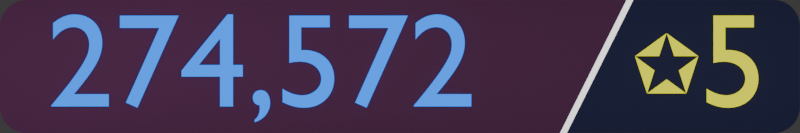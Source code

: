 # Source: scorebox.blend  (saved by Blender 4.0.36; exported with 4.5.12 LTS)
import bpy
from mathutils import Matrix  # noqa: F401  (used for matrix-valued properties, if any)

bpy.ops.wm.read_factory_settings(use_empty=True)
scene = bpy.context.scene
scene.name = 'Scene'

# ---- collections
col_collection = bpy.data.collections.new('Collection'); scene.collection.children.link(col_collection)

# ---- materials (node trees are filled in below, after node groups)
mat_score_background = bpy.data.materials.new('Score Background')
mat_score_background.use_transparent_shadow = False
mat_divider = bpy.data.materials.new('Divider')
mat_divider.use_transparent_shadow = False
mat_star_background = bpy.data.materials.new('Star Background')
mat_star_background.use_transparent_shadow = False
mat_score_color = bpy.data.materials.new('Score Color')
mat_star_gs = bpy.data.materials.new('Star GS')
mat_material_002 = bpy.data.materials.new('Material.002')
mat_material_002.surface_render_method = 'BLENDED'
mat_material_002.blend_method = 'BLEND'

# ---- node groups
ng_geometry_nodes = bpy.data.node_groups.new('Geometry Nodes', 'GeometryNodeTree')
_s = ng_geometry_nodes.interface.new_socket(name='Geometry', in_out='OUTPUT', socket_type='NodeSocketGeometry')
_s = ng_geometry_nodes.interface.new_socket(name='Value', in_out='OUTPUT', socket_type='NodeSocketFloat')
_s.min_value = 0.0
_s.max_value = 1.0
_s.description = 'RNG'
_s = ng_geometry_nodes.interface.new_socket(name='Geometry', in_out='INPUT', socket_type='NodeSocketGeometry')
ng_geometry_nodes.is_modifier = True
_N = ng_geometry_nodes.nodes; _L = ng_geometry_nodes.links
n0 = _N.new('NodeGroupInput'); n0.name = 'Group Input'; n0.location = (-499, 57)
n1 = _N.new('FunctionNodeRandomValue'); n1.name = 'Random Value'; n1.location = (-501, -40)
n2 = _N.new('NodeGroupOutput'); n2.name = 'Group Output'; n2.location = (-273, -19)
_L.new(n0.outputs[0], n2.inputs[0])
_L.new(n1.outputs[1], n2.inputs[1])
n2.is_active_output = True

# ---- material node trees
mat_score_background.use_nodes = True; mat_score_background.node_tree.nodes.clear()
_N = mat_score_background.node_tree.nodes; _L = mat_score_background.node_tree.links
n0 = _N.new('ShaderNodeBsdfPrincipled'); n0.name = 'Principled BSDF'; n0.location = (10, 300)
n0.inputs[0].default_value = (0.08023, 0.02315, 0.06662, 1.0)
n0.inputs[1].default_value = 1.0
n0.inputs[3].default_value = 1.45
n1 = _N.new('ShaderNodeOutputMaterial'); n1.name = 'Material Output'; n1.location = (300, 300)
_L.new(n0.outputs[0], n1.inputs[0])
n1.is_active_output = True
mat_divider.use_nodes = True; mat_divider.node_tree.nodes.clear()
_N = mat_divider.node_tree.nodes; _L = mat_divider.node_tree.links
n0 = _N.new('ShaderNodeBsdfPrincipled'); n0.name = 'Principled BSDF'; n0.location = (10, 300)
n0.inputs[2].default_value = 1.0
n0.inputs[3].default_value = 1.45
n0.inputs[28].default_value = 1.0
n1 = _N.new('ShaderNodeOutputMaterial'); n1.name = 'Material Output'; n1.location = (300, 300)
_L.new(n0.outputs[0], n1.inputs[0])
n1.is_active_output = True
mat_star_background.use_nodes = True; mat_star_background.node_tree.nodes.clear()
_N = mat_star_background.node_tree.nodes; _L = mat_star_background.node_tree.links
n0 = _N.new('ShaderNodeOutputMaterial'); n0.name = 'Material Output'; n0.location = (300, 300)
n1 = _N.new('ShaderNodeTexCoord'); n1.name = 'Texture Coordinate'; n1.location = (-642, 259)
n2 = _N.new('ShaderNodeBsdfPrincipled'); n2.name = 'Principled BSDF'; n2.location = (10, 300)
n2.inputs[1].default_value = 1.0
n2.inputs[3].default_value = 1.45
n3 = _N.new('ShaderNodeValToRGB'); n3.name = 'Color Ramp'; n3.location = (-309, 374)
n3.color_ramp.interpolation = 'CONSTANT'
while len(n3.color_ramp.elements) > 1: n3.color_ramp.elements.remove(n3.color_ramp.elements[-1])
n3.color_ramp.elements[0].position = 0.0; n3.color_ramp.elements[0].color = (0.0, 0.2747, 0.9999, 1.0)
_e = n3.color_ramp.elements.new(0.0); _e.color = (0.016, 0.01764, 0.04666, 1.0)
n4 = _N.new('ShaderNodeTexGradient'); n4.name = 'Gradient Texture'; n4.location = (-482, 219)
_L.new(n2.outputs[0], n0.inputs[0])
_L.new(n1.outputs[2], n4.inputs[0])
_L.new(n4.outputs[0], n3.inputs[0])
_L.new(n3.outputs[0], n2.inputs[0])
n0.is_active_output = True
mat_score_color.use_nodes = True; mat_score_color.node_tree.nodes.clear()
_N = mat_score_color.node_tree.nodes; _L = mat_score_color.node_tree.links
n0 = _N.new('ShaderNodeBsdfPrincipled'); n0.name = 'Principled BSDF'; n0.location = (10, 300)
n0.inputs[0].default_value = (0.0, 0.2747, 0.9999, 1.0)
n0.inputs[1].default_value = 1.0
n0.inputs[2].default_value = 1.0
n0.inputs[3].default_value = 1.0
n0.inputs[27].default_value = (0.0, 0.2747, 0.9999, 1.0)
n1 = _N.new('ShaderNodeOutputMaterial'); n1.name = 'Material Output'; n1.location = (300, 300)
n1.target = 'CYCLES'
n2 = _N.new('ShaderNodeTexGradient'); n2.name = 'Gradient Texture'; n2.location = (-440, 191)
n3 = _N.new('ShaderNodeTexCoord'); n3.name = 'Texture Coordinate'; n3.location = (-631, 262)
n4 = _N.new('ShaderNodeValToRGB'); n4.name = 'Color Ramp'; n4.location = (-319, 260)
n4.color_ramp.interpolation = 'CONSTANT'
while len(n4.color_ramp.elements) > 1: n4.color_ramp.elements.remove(n4.color_ramp.elements[-1])
n4.color_ramp.elements[0].position = 0.0; n4.color_ramp.elements[0].color = (0.0, 0.2747, 0.9999, 1.0)
_e = n4.color_ramp.elements.new(1.0); _e.color = (1.0, 1.0, 0.9999, 1.0)
n5 = _N.new('ShaderNodeValToRGB'); n5.name = 'Color Ramp.001'; n5.location = (-280, -240)
while len(n5.color_ramp.elements) > 1: n5.color_ramp.elements.remove(n5.color_ramp.elements[-1])
n5.color_ramp.elements[0].position = 0.0; n5.color_ramp.elements[0].color = (0.0, 0.2747, 0.9999, 1.0)
_e = n5.color_ramp.elements.new(1.0); _e.color = (0.0, 0.2747, 0.9999, 1.0)
n6 = _N.new('ShaderNodeOutputMaterial'); n6.name = 'Material Output.001'; n6.location = (0, 0)
n6.target = 'EEVEE'
n7 = _N.new('ShaderNodeMixShader'); n7.name = 'Mix Shader'; n7.location = (0, 0)
n7.label = 'Disable Shadow'
n7.hide = True
n8 = _N.new('ShaderNodeLightPath'); n8.name = 'Light Path'; n8.location = (0, 0)
n8.hide = True
n9 = _N.new('ShaderNodeBsdfTransparent'); n9.name = 'Transparent BSDF'; n9.location = (0, 0)
n9.hide = True
_L.new(n0.outputs[0], n1.inputs[0])
_L.new(n2.outputs[0], n4.inputs[0])
_L.new(n3.outputs[2], n2.inputs[0])
_L.new(n5.outputs[1], n0.inputs[28])
_L.new(n0.outputs[0], n7.inputs[1])
_L.new(n7.outputs[0], n6.inputs[0])
_L.new(n8.outputs[1], n7.inputs[0])
_L.new(n9.outputs[0], n7.inputs[2])
n1.is_active_output = True
mat_star_gs.use_nodes = True; mat_star_gs.node_tree.nodes.clear()
_N = mat_star_gs.node_tree.nodes; _L = mat_star_gs.node_tree.links
n0 = _N.new('ShaderNodeOutputMaterial'); n0.name = 'Material Output'; n0.location = (300, 300)
n0.target = 'CYCLES'
n1 = _N.new('ShaderNodeTexGradient'); n1.name = 'Gradient Texture'; n1.location = (-440, 191)
n2 = _N.new('ShaderNodeTexCoord'); n2.name = 'Texture Coordinate'; n2.location = (-631, 262)
n3 = _N.new('ShaderNodeValToRGB'); n3.name = 'Color Ramp.001'; n3.location = (-388, 7)
while len(n3.color_ramp.elements) > 1: n3.color_ramp.elements.remove(n3.color_ramp.elements[-1])
n3.color_ramp.elements[0].position = 0.0; n3.color_ramp.elements[0].color = (1.0, 1.0, 0.0, 1.0)
_e = n3.color_ramp.elements.new(0.2206); _e.color = (0.0, 0.0, 0.0, 1.0)
n3.inputs[0].default_value = 1.0
n4 = _N.new('ShaderNodeValToRGB'); n4.name = 'Color Ramp'; n4.location = (-464, 469)
n4.color_ramp.interpolation = 'CONSTANT'
while len(n4.color_ramp.elements) > 1: n4.color_ramp.elements.remove(n4.color_ramp.elements[-1])
n4.color_ramp.elements[0].position = 0.0; n4.color_ramp.elements[0].color = (0.0, 0.2747, 0.9999, 1.0)
_e = n4.color_ramp.elements.new(1.0); _e.color = (1.0, 1.0, 0.9999, 1.0)
n5 = _N.new('ShaderNodeEmission'); n5.name = 'Emission'; n5.location = (10, 300)
n5.inputs[0].default_value = (1.0, 1.0, 0.0, 1.0)
n6 = _N.new('ShaderNodeOutputMaterial'); n6.name = 'Material Output.001'; n6.location = (0, 0)
n6.target = 'EEVEE'
n7 = _N.new('ShaderNodeMixShader'); n7.name = 'Mix Shader'; n7.location = (0, 0)
n7.label = 'Disable Shadow'
n7.hide = True
n8 = _N.new('ShaderNodeLightPath'); n8.name = 'Light Path'; n8.location = (0, 0)
n8.hide = True
n9 = _N.new('ShaderNodeBsdfTransparent'); n9.name = 'Transparent BSDF'; n9.location = (0, 0)
n9.hide = True
_L.new(n1.outputs[0], n4.inputs[0])
_L.new(n2.outputs[2], n1.inputs[0])
_L.new(n5.outputs[0], n0.inputs[0])
_L.new(n5.outputs[0], n7.inputs[1])
_L.new(n7.outputs[0], n6.inputs[0])
_L.new(n8.outputs[1], n7.inputs[0])
_L.new(n9.outputs[0], n7.inputs[2])
n0.is_active_output = True
mat_material_002.use_nodes = True; mat_material_002.node_tree.nodes.clear()
_N = mat_material_002.node_tree.nodes; _L = mat_material_002.node_tree.links
n0 = _N.new('ShaderNodeAttribute'); n0.name = 'Attribute'; n0.location = (-388, 350)
n0.attribute_name = 'face_random'
n1 = _N.new('ShaderNodeBsdfPrincipled'); n1.name = 'Principled BSDF'; n1.location = (329, 273)
n1.inputs[2].default_value = 1.0
n1.inputs[3].default_value = 1.45
n2 = _N.new('ShaderNodeTexGradient'); n2.name = 'Gradient Texture'; n2.location = (-380, 134)
n3 = _N.new('ShaderNodeTexCoord'); n3.name = 'Texture Coordinate'; n3.location = (-552, 137)
n4 = _N.new('ShaderNodeOutputMaterial'); n4.name = 'Material Output'; n4.location = (710, 322)
n4.target = 'CYCLES'
n5 = _N.new('ShaderNodeValToRGB'); n5.name = 'Color Ramp.001'; n5.location = (-211, 129)
while len(n5.color_ramp.elements) > 1: n5.color_ramp.elements.remove(n5.color_ramp.elements[-1])
n5.color_ramp.elements[0].position = 0.3545; n5.color_ramp.elements[0].color = (0.0, 0.0, 0.0, 1.0)
_e = n5.color_ramp.elements.new(0.7955); _e.color = (1.0, 1.0, 1.0, 1.0)
n6 = _N.new('ShaderNodeMath'); n6.name = 'Math'; n6.location = (109, 156)
n6.operation = 'DIVIDE'
n6.inputs[1].default_value = 2.0
n7 = _N.new('ShaderNodeValToRGB'); n7.name = 'Color Ramp'; n7.location = (-204, 387)
n7.color_ramp.color_mode = 'HSV'
while len(n7.color_ramp.elements) > 1: n7.color_ramp.elements.remove(n7.color_ramp.elements[-1])
n7.color_ramp.elements[0].position = 0.0; n7.color_ramp.elements[0].color = (0.08023, 0.02315, 0.06662, 1.0)
_e = n7.color_ramp.elements.new(1.0); _e.color = (1.0, 0.0, 0.8549, 1.0)
n8 = _N.new('ShaderNodeOutputMaterial'); n8.name = 'Material Output.001'; n8.location = (0, 0)
n8.target = 'EEVEE'
n9 = _N.new('ShaderNodeMixShader'); n9.name = 'Mix Shader'; n9.location = (0, 0)
n9.label = 'Disable Shadow'
n9.hide = True
n10 = _N.new('ShaderNodeLightPath'); n10.name = 'Light Path'; n10.location = (0, 0)
n10.hide = True
n11 = _N.new('ShaderNodeBsdfTransparent'); n11.name = 'Transparent BSDF'; n11.location = (0, 0)
n11.hide = True
_L.new(n1.outputs[0], n4.inputs[0])
_L.new(n0.outputs[2], n7.inputs[0])
_L.new(n7.outputs[0], n1.inputs[0])
_L.new(n2.outputs[0], n5.inputs[0])
_L.new(n6.outputs[0], n1.inputs[4])
_L.new(n3.outputs[2], n2.inputs[0])
_L.new(n5.outputs[0], n6.inputs[0])
_L.new(n1.outputs[0], n9.inputs[1])
_L.new(n9.outputs[0], n8.inputs[0])
_L.new(n10.outputs[1], n9.inputs[0])
_L.new(n11.outputs[0], n9.inputs[2])
n4.is_active_output = True

# ---- world
world_world = bpy.data.worlds.new('World'); scene.world = world_world
world_world.use_nodes = True; world_world.node_tree.nodes.clear()
_N = world_world.node_tree.nodes; _L = world_world.node_tree.links
n0 = _N.new('ShaderNodeOutputWorld'); n0.name = 'World Output'; n0.location = (300, 300)
n1 = _N.new('ShaderNodeBackground'); n1.name = 'Background'; n1.location = (10, 300)
n1.inputs[0].default_value = (0.05088, 0.05088, 0.05088, 1.0)
_L.new(n1.outputs[0], n0.inputs[0])
n0.is_active_output = True
world_world.color = (0.05088, 0.05088, 0.05088)
world_world.use_sun_shadow = False
world_world.sun_shadow_jitter_overblur = 0.0

# ---- cameras
cam_camera = bpy.data.cameras.new('Camera')
cam_camera.type = 'ORTHO'
cam_camera.clip_end = 100.0
cam_camera.ortho_scale = 12.0

# ---- lights
light_light = bpy.data.lights.new('Light', 'AREA')
light_light.transmission_factor = 0.0
light_light.use_custom_distance = True
light_light.cutoff_distance = 1000.0
light_light.energy = 250.0
light_light.shadow_soft_size = 0.1
light_light.shadow_maximum_resolution = 0.006
light_light.use_absolute_resolution = True
light_light.shape = 'RECTANGLE'
light_light.size = 16.0
light_light.size_y = 4.0

# ---- meshes
me_plane = bpy.data.meshes.new('Plane')
me_plane.from_pydata([(6.0, -0.6, 0.0), (5.6, -1.0, 0.0), (5.995, -0.6626, 0.0), (5.98, -0.7236, 0.0), (5.956, -0.7816, 0.0), (5.924, -0.8351, 0.0), (5.883, -0.8828, 0.0), (5.835, -0.9236, 0.0), (5.782, -0.9564, 0.0), (5.724, -0.9804, 0.0), (5.663, -0.9951, 0.0), (5.6, 1.0, 0.0), (6.0, 0.6, 0.0), (5.663, 0.9951, 0.0), (5.724, 0.9804, 0.0), (5.782, 0.9564, 0.0), (5.835, 0.9236, 0.0), (5.883, 0.8828, 0.0), (5.924, 0.8351, 0.0), (5.956, 0.7816, 0.0), (5.98, 0.7236, 0.0), (5.995, 0.6626, 0.0), (2.5, -1.0, 0.0), (3.5, 1.0, 0.0), (2.4, -1.0, 0.0), (3.4, 1.0, 0.0)], [], [(23, 22, 1, 10, 9, 8, 7, 6, 5, 4, 3, 2, 0, 12, 21, 20, 19, 18, 17, 16, 15, 14, 13, 11), (25, 24, 22, 23)])
me_plane.polygons.foreach_set('material_index', [2, 1])
_uv = me_plane.uv_layers.new(name='UVMap')
_uv.uv.foreach_set('vector', [0.3062, 1.0, 0.004559, 1.192e-07, 0.8793, 5.96e-08, 0.8982, 0.002462, 0.9166, 0.009789, 0.9341, 0.0218, 0.9503, 0.0382, 0.9647, 0.05858, 0.977, 0.08244, 0.9868, 0.1092, 0.9941, 0.1382, 0.9985, 0.1687, 1.0, 0.2, 1.0, 0.8, 0.9985, 0.8313, 0.9941, 0.8618, 0.9868, 0.8908, 0.977, 0.9176, 0.9647, 0.9414, 0.9503, 0.9618, 0.9341, 0.9782, 0.9166, 0.9902, 0.8982, 0.9975, 0.8793, 1.0, 0.8113, 1.0, 0.7021, 0.0, 0.7302, 0.0, 0.832, 1.0])
me_plane.materials.append(mat_score_background)
me_plane.materials.append(mat_divider)
me_plane.materials.append(mat_star_background)
me_plane.use_mirror_x = True
me_plane.use_mirror_y = True
me_plane.use_mirror_z = True
me_plane.update()
me_cylinder = bpy.data.meshes.new('Cylinder')
me_cylinder.from_pydata([(0.0, 0.5, 0.0), (0.4755, 0.1545, 0.0), (0.2939, -0.4045, 0.0), (-0.2939, -0.4045, 0.0), (-0.4755, 0.1545, 0.0), (0.0, 0.5, 0.0), (0.4755, 0.1545, 0.0), (0.2939, -0.4045, 0.0), (-0.2939, -0.4045, 0.0), (-0.4755, 0.1545, 0.0), (-0.1127, 0.1551, 0.0), (-0.1823, -0.05924, 0.0), (0.0, -0.1917, 0.0), (0.1823, -0.05924, 0.0), (0.1127, 0.1551, 0.0)], [], [(0, 5, 14, 6, 1), (4, 9, 10, 5, 0), (3, 8, 11, 9, 4), (2, 7, 12, 8, 3), (1, 6, 13, 7, 2)])
_uv = me_cylinder.uv_layers.new(name='UVMap')
_uv.uv.foreach_set('vector', [1.0, 0.5, 1.0, 0.75, 0.9, 0.75, 0.8, 0.75, 0.8, 0.5, 0.2, 0.5, 0.2, 0.75, 0.1, 0.75, 2.98e-08, 0.75, 2.98e-08, 0.5, 0.4, 0.5, 0.4, 0.75, 0.3, 0.75, 0.2, 0.75, 0.2, 0.5, 0.6, 0.5, 0.6, 0.75, 0.5, 0.75, 0.4, 0.75, 0.4, 0.5, 0.8, 0.5, 0.8, 0.75, 0.7, 0.75, 0.6, 0.75, 0.6, 0.5])
me_cylinder.materials.append(mat_star_gs)
me_cylinder.update()
me_circle = bpy.data.meshes.new('Circle')
me_circle.from_pydata([(2.66, 7.408, 0.0), (-0.8037, 2.908, 0.0), (0.9283, 5.908, 0.0), (1.794, 5.908, 0.0), (2.227, 6.658, 0.0), (2.214, 8.143, 0.0), (-0.3707, 3.658, 0.0), (0.0623, 4.408, 0.0), (0.0623, 5.908, 0.0), (0.4953, 5.158, 0.0), (1.361, 6.658, 0.0), (0.9283, 7.408, 0.0), (1.794, 7.408, 0.0), (-2.969, 0.6576, 0.0), (-2.969, 2.158, 0.0), (-2.536, 1.408, 0.0), (-2.103, 2.158, 0.0), (-2.103, 3.658, 0.0), (-1.67, 2.908, 0.0), (-1.237, 3.658, 0.0), (-1.67, 4.408, 0.0), (-0.8037, 4.408, 0.0), (-0.3707, 5.158, 0.0), (0.4953, 6.658, 0.0), (1.371, 8.148, 0.0), (-3.402, 1.408, 0.0), (-3.835, 2.158, 0.0), (-2.536, 2.908, 0.0), (-1.237, 5.158, 0.0), (-3.402, 2.908, 0.0), (-3.956, 1.948, 0.0), (1.38, 8.158, 0.0), (2.197, 8.158, 0.0), (-0.9346, 2.681, 0.0), (2.718, 6.658, 0.0), (-1.29, 5.25, 0.0), (-0.03752, 3.658, 0.0), (-2.886, 3.513, 0.0), (0.6911, 7.408, 0.0), (-2.793, 0.6576, 0.0), (1.34, 5.158, 0.0), (-1.415, 2.158, 0.0), (-3.949, 2.355, 0.0), (2.029, 5.908, 0.0), (-1.002, 5.564, 0.0), (2.217, 8.14, 0.0), (-0.7264, 2.908, 0.0), (2.948, 6.909, 0.0), (0.002285, 6.658, 0.0), (0.6513, 4.408, 0.0), (0.8368, 7.566, 0.0), (-2.369, 1.119, 0.0), (1.353, 5.172, 0.0), (-3.611, 1.045, 0.0), (-1.375, 5.158, 0.0), (1.369, 8.145, 0.0), (-1.306, 2.277, 0.0), (2.417, 6.33, 0.0), (-0.6866, 5.908, 0.0), (-0.2421, 3.435, 0.0), (2.783, 7.62, 0.0), (-3.334, 3.025, 0.0), (0.305, 6.987, 0.0), (-2.901, 0.54, 0.0), (0.8214, 4.593, 0.0), (-2.064, 4.408, 0.0), (-1.837, 1.698, 0.0), (1.885, 5.751, 0.0), (-0.7739, 2.856, 0.0), (-0.2267, 6.408, 0.0), (-3.464, 0.6576, 0.0), (0.2897, 4.014, 0.0), (-2.753, 3.658, 0.0), (-3.417, 2.934, 0.0), (-1.822, 4.671, 0.0), (1.33, 8.103, 0.0), (-3.442, 2.908, 0.0), (-3.75, 1.408, 0.0), (-0.7585, 5.829, 0.0), (2.261, 8.099, 0.0), (2.995, 7.408, 0.0), (-3.267, 0.1415, 0.0), (-2.354, 4.092, 0.0), (-2.104, 1.408, 0.0), (-4.036, 2.158, 0.0), (1.397, 5.22, 0.0), (2.975, 7.437, 0.0), (2.932, 7.482, 0.0), (-4.063, 2.231, 0.0), (2.049, 8.294, 0.0), (1.999, 8.333, 0.0), (1.944, 8.363, 0.0), (1.885, 8.385, 0.0), (1.824, 8.397, 0.0), (1.761, 8.399, 0.0), (1.699, 8.392, 0.0), (1.638, 8.374, 0.0), (1.581, 8.348, 0.0), (1.529, 8.313, 0.0), (1.483, 8.27, 0.0), (2.995, 6.967, 0.0), (3.026, 7.022, 0.0), (3.047, 7.081, 0.0), (3.059, 7.142, 0.0), (3.061, 7.205, 0.0), (3.054, 7.267, 0.0), (3.037, 7.328, 0.0), (3.01, 7.384, 0.0), (2.956, 6.917, 0.0)], [], [(3, 85, 67), (4, 3, 43, 57), (0, 4, 34, 47), (1, 33, 68), (6, 1, 46, 59), (7, 6, 36, 71), (9, 7, 49, 64), (2, 9, 40, 52), (10, 2, 3), (3, 4, 10), (12, 10, 4), (4, 0, 12), (5, 45, 79), (0, 60, 79), (13, 81, 63), (15, 13, 39, 51), (16, 15, 83, 66), (18, 16, 41, 56), (19, 18, 1), (1, 6, 19), (21, 19, 6), (6, 7, 21), (22, 21, 7), (7, 9, 22), (8, 22, 9), (9, 2, 8), (23, 8, 2), (2, 10, 23), (11, 23, 10), (10, 12, 11), (24, 75, 55), (12, 45, 32, 31, 55), (25, 53, 70, 13), (13, 15, 25), (14, 25, 15), (15, 16, 14), (27, 14, 16), (16, 18, 27), (17, 27, 18), (18, 19, 17), (20, 17, 19), (19, 21, 20), (28, 20, 21), (21, 22, 28), (22, 8, 58, 78), (8, 23, 48, 69), (23, 11, 38, 62), (11, 75, 50), (26, 30, 77, 25), (25, 14, 26), (29, 26, 14), (14, 27, 29), (27, 17, 72, 37), (17, 20, 65, 82), (20, 28, 54, 74), (28, 44, 35), (26, 29, 76, 42), (29, 61, 73), (74, 65, 20), (70, 81, 13), (68, 46, 1), (57, 34, 4), (82, 72, 17), (77, 53, 25), (50, 38, 11), (67, 43, 3), (84, 30, 26), (37, 61, 29, 27), (62, 48, 23), (55, 31, 24), (32, 45, 5), (56, 33, 1, 18), (80, 86, 87, 60, 0), (69, 58, 8), (66, 41, 16), (52, 85, 3, 2), (73, 76, 29), (78, 44, 28, 22), (51, 83, 15), (79, 45, 12, 0), (64, 40, 9), (42, 88, 84, 26), (32, 89, 90, 91, 92, 93, 94, 95, 96, 97, 98, 99, 31), (63, 39, 13), (71, 49, 7), (35, 54, 28), (55, 75, 11, 12), (59, 36, 6), (47, 108, 100, 101, 102, 103, 104, 105, 106, 107, 80, 0)])
_uv = me_circle.uv_layers.new(name='UVMap')
_uv.uv.foreach_set('vector', [0.3159, 0.4214, 0.3416, 0.4607, 0.311, 0.431, 0.2878, 0.3785, 0.3159, 0.4214, 0.302, 0.4222, 0.2777, 0.3985, 0.2597, 0.3356, 0.2878, 0.3785, 0.2588, 0.3801, 0.2443, 0.3661, 0.4794, 0.5901, 0.4879, 0.6031, 0.4778, 0.5933, 0.4513, 0.5472, 0.4794, 0.5901, 0.4748, 0.5904, 0.4444, 0.5608, 0.4232, 0.5043, 0.4513, 0.5472, 0.4316, 0.5483, 0.4111, 0.5283, 0.3951, 0.4614, 0.4232, 0.5043, 0.3884, 0.5063, 0.3777, 0.4959, 0.3671, 0.4185, 0.3951, 0.4614, 0.3452, 0.4642, 0.3444, 0.4634, 0.339, 0.3756, 0.3671, 0.4185, 0.3159, 0.4214, 0.3159, 0.4214, 0.2878, 0.3785, 0.339, 0.3756, 0.3109, 0.3327, 0.339, 0.3756, 0.2878, 0.3785, 0.2878, 0.3785, 0.2597, 0.3356, 0.3109, 0.3327, 0.2828, 0.2899, 0.2835, 0.2909, 0.281, 0.2935, 0.2597, 0.3356, 0.2518, 0.3235, 0.281, 0.2935, 0.6148, 0.7159, 0.6341, 0.7454, 0.6112, 0.7231, 0.5867, 0.673, 0.6148, 0.7159, 0.6044, 0.7165, 0.5778, 0.6906, 0.5587, 0.6301, 0.5867, 0.673, 0.5612, 0.6744, 0.5445, 0.6582, 0.5306, 0.5872, 0.5587, 0.6301, 0.518, 0.6324, 0.5111, 0.6257, 0.5025, 0.5443, 0.5306, 0.5872, 0.4794, 0.5901, 0.4794, 0.5901, 0.4513, 0.5472, 0.5025, 0.5443, 0.4744, 0.5014, 0.5025, 0.5443, 0.4513, 0.5472, 0.4513, 0.5472, 0.4232, 0.5043, 0.4744, 0.5014, 0.4463, 0.4585, 0.4744, 0.5014, 0.4232, 0.5043, 0.4232, 0.5043, 0.3951, 0.4614, 0.4463, 0.4585, 0.4182, 0.4157, 0.4463, 0.4585, 0.3951, 0.4614, 0.3951, 0.4614, 0.3671, 0.4185, 0.4182, 0.4157, 0.3902, 0.3728, 0.4182, 0.4157, 0.3671, 0.4185, 0.3671, 0.4185, 0.339, 0.3756, 0.3902, 0.3728, 0.3621, 0.3299, 0.3902, 0.3728, 0.339, 0.3756, 0.339, 0.3756, 0.3109, 0.3327, 0.3621, 0.3299, 0.334, 0.287, 0.336, 0.2901, 0.3336, 0.2877, 0.3109, 0.3327, 0.2835, 0.2909, 0.2846, 0.2898, 0.3329, 0.287, 0.3336, 0.2877, 0.6379, 0.6701, 0.6515, 0.6909, 0.6441, 0.7143, 0.6148, 0.7159, 0.6148, 0.7159, 0.5867, 0.673, 0.6379, 0.6701, 0.6098, 0.6272, 0.6379, 0.6701, 0.5867, 0.673, 0.5867, 0.673, 0.5587, 0.6301, 0.6098, 0.6272, 0.5818, 0.5843, 0.6098, 0.6272, 0.5587, 0.6301, 0.5587, 0.6301, 0.5306, 0.5872, 0.5818, 0.5843, 0.5537, 0.5415, 0.5818, 0.5843, 0.5306, 0.5872, 0.5306, 0.5872, 0.5025, 0.5443, 0.5537, 0.5415, 0.5256, 0.4986, 0.5537, 0.5415, 0.5025, 0.5443, 0.5025, 0.5443, 0.4744, 0.5014, 0.5256, 0.4986, 0.4975, 0.4557, 0.5256, 0.4986, 0.4744, 0.5014, 0.4744, 0.5014, 0.4463, 0.4585, 0.4975, 0.4557, 0.4463, 0.4585, 0.4182, 0.4157, 0.4625, 0.4132, 0.467, 0.4176, 0.4182, 0.4157, 0.3902, 0.3728, 0.4193, 0.3711, 0.4337, 0.3851, 0.3902, 0.3728, 0.3621, 0.3299, 0.3761, 0.3291, 0.4003, 0.3527, 0.3621, 0.3299, 0.336, 0.2901, 0.367, 0.3202, 0.661, 0.6244, 0.6689, 0.6363, 0.6585, 0.669, 0.6379, 0.6701, 0.6379, 0.6701, 0.6098, 0.6272, 0.661, 0.6244, 0.6329, 0.5815, 0.661, 0.6244, 0.6098, 0.6272, 0.6098, 0.6272, 0.5818, 0.5843, 0.6329, 0.5815, 0.5818, 0.5843, 0.5537, 0.5415, 0.5921, 0.5393, 0.6004, 0.5474, 0.5537, 0.5415, 0.5256, 0.4986, 0.5489, 0.4973, 0.5671, 0.5149, 0.5256, 0.4986, 0.4975, 0.4557, 0.5057, 0.4552, 0.5337, 0.4825, 0.4975, 0.4557, 0.4823, 0.4324, 0.5004, 0.45, 0.661, 0.6244, 0.6329, 0.5815, 0.6353, 0.5813, 0.6671, 0.6123, 0.6329, 0.5815, 0.6285, 0.5748, 0.6338, 0.5798, 0.5337, 0.4825, 0.5489, 0.4973, 0.5256, 0.4986, 0.6441, 0.7143, 0.6341, 0.7454, 0.6148, 0.7159, 0.4778, 0.5933, 0.4748, 0.5904, 0.4794, 0.5901, 0.2777, 0.3985, 0.2588, 0.3801, 0.2878, 0.3785, 0.5671, 0.5149, 0.5921, 0.5393, 0.5537, 0.5415, 0.6585, 0.669, 0.6515, 0.6909, 0.6379, 0.6701, 0.367, 0.3202, 0.3761, 0.3291, 0.3621, 0.3299, 0.311, 0.431, 0.302, 0.4222, 0.3159, 0.4214, 0.6729, 0.6237, 0.6689, 0.6363, 0.661, 0.6244, 0.6004, 0.5474, 0.6285, 0.5748, 0.6329, 0.5815, 0.5818, 0.5843, 0.4003, 0.3527, 0.4193, 0.3711, 0.3902, 0.3728, 0.3336, 0.2877, 0.3329, 0.287, 0.334, 0.287, 0.2846, 0.2898, 0.2835, 0.2909, 0.2828, 0.2899, 0.5111, 0.6257, 0.4879, 0.6031, 0.4794, 0.5901, 0.5306, 0.5872, 0.2399, 0.3367, 0.241, 0.335, 0.2434, 0.3321, 0.2518, 0.3235, 0.2597, 0.3356, 0.4337, 0.3851, 0.4625, 0.4132, 0.4182, 0.4157, 0.5445, 0.6582, 0.518, 0.6324, 0.5587, 0.6301, 0.3444, 0.4634, 0.3416, 0.4607, 0.3159, 0.4214, 0.3671, 0.4185, 0.6338, 0.5798, 0.6353, 0.5813, 0.6329, 0.5815, 0.467, 0.4176, 0.4823, 0.4324, 0.4975, 0.4557, 0.4463, 0.4585, 0.5778, 0.6906, 0.5612, 0.6744, 0.5867, 0.673, 0.281, 0.2935, 0.2835, 0.2909, 0.3109, 0.3327, 0.2597, 0.3356, 0.3777, 0.4959, 0.3452, 0.4642, 0.3951, 0.4614, 0.6671, 0.6123, 0.6743, 0.6193, 0.6729, 0.6237, 0.661, 0.6244, 0.2846, 0.2898, 0.2929, 0.2812, 0.2957, 0.2787, 0.2989, 0.2768, 0.3023, 0.2753, 0.3059, 0.2744, 0.3096, 0.274, 0.3133, 0.2743, 0.3169, 0.2751, 0.3204, 0.2765, 0.3235, 0.2784, 0.3264, 0.2807, 0.3329, 0.287, 0.6112, 0.7231, 0.6044, 0.7165, 0.6148, 0.7159, 0.4111, 0.5283, 0.3884, 0.5063, 0.4232, 0.5043, 0.5004, 0.45, 0.5057, 0.4552, 0.4975, 0.4557, 0.3336, 0.2877, 0.336, 0.2901, 0.3621, 0.3299, 0.3109, 0.3327, 0.4444, 0.5608, 0.4316, 0.5483, 0.4513, 0.5472, 0.2443, 0.3661, 0.2438, 0.3656, 0.2414, 0.3628, 0.2394, 0.3597, 0.2379, 0.3562, 0.237, 0.3526, 0.2367, 0.3489, 0.2369, 0.3452, 0.2377, 0.3416, 0.2391, 0.3382, 0.2399, 0.3367, 0.2597, 0.3356])
me_circle.materials.append(mat_material_002)
me_circle.update()
me_plane_001 = bpy.data.meshes.new('Plane.001')
me_plane_001.from_pydata([(-5.6, -1.0, 0.0), (-6.0, -0.6, 0.0), (-5.663, -0.9951, 0.0), (-5.724, -0.9804, 0.0), (-5.782, -0.9564, 0.0), (-5.835, -0.9236, 0.0), (-5.883, -0.8828, 0.0), (-5.924, -0.8351, 0.0), (-5.956, -0.7816, 0.0), (-5.98, -0.7236, 0.0), (-5.995, -0.6626, 0.0), (-5.6, 1.0, 0.0), (-6.0, 0.6, 0.0), (-5.663, 0.9951, 0.0), (-5.724, 0.9804, 0.0), (-5.782, 0.9564, 0.0), (-5.835, 0.9236, 0.0), (-5.883, 0.8828, 0.0), (-5.924, 0.8351, 0.0), (-5.956, 0.7816, 0.0), (-5.98, 0.7236, 0.0), (-5.995, 0.6626, 0.0), (2.4, -1.0, 0.0), (3.4, 1.0, 0.0)], [], [(1, 10, 9, 8, 7, 6, 5, 4, 3, 2, 0, 22, 23, 11, 13, 14, 15, 16, 17, 18, 19, 20, 21, 12)])
_uv = me_plane_001.uv_layers.new(name='UVMap')
_uv.uv.foreach_set('vector', [0.0, 0.2, 0.0004924, 0.1687, 0.001958, 0.1382, 0.00436, 0.1092, 0.007639, 0.08244, 0.01172, 0.05858, 0.01649, 0.0382, 0.02184, 0.0218, 0.02764, 0.009789, 0.03374, 0.002462, 0.04, 0.0, 0.7021, 0.0, 0.8113, 1.0, 0.04, 1.0, 0.03374, 0.9975, 0.02764, 0.9902, 0.02184, 0.9782, 0.01649, 0.9618, 0.01172, 0.9414, 0.007639, 0.9176, 0.00436, 0.8908, 0.001958, 0.8618, 0.0004924, 0.8313, 0.0, 0.8])
me_plane_001.materials.append(mat_score_background)
me_plane_001.materials.append(mat_divider)
me_plane_001.materials.append(mat_star_background)
me_plane_001.use_mirror_x = True
me_plane_001.use_mirror_y = True
me_plane_001.use_mirror_z = True
me_plane_001.update()

# ---- curves / text
txt_text = bpy.data.curves.new('Text', 'FONT')
txt_text.dimensions = '2D'
txt_text.body = '274,572'
txt_text.materials.append(mat_score_color)
txt_text.align_y = 'CENTER'
txt_text.size = 2.0
txt_text_001 = bpy.data.curves.new('Text.001', 'FONT')
txt_text_001.dimensions = '2D'
txt_text_001.body = '5'
txt_text_001.materials.append(mat_star_gs)
txt_text_001.align_x = 'RIGHT'
txt_text_001.align_y = 'CENTER'
txt_text_001.size = 2.0

# ---- objects
ob_light = bpy.data.objects.new('Light', light_light)
ob_camera = bpy.data.objects.new('Camera', cam_camera)
ob_score_bg_001 = bpy.data.objects.new('Score Bg.001', me_plane)
ob_score_txt = bpy.data.objects.new('Score Txt', txt_text)
ob_star_txt = bpy.data.objects.new('Star Txt', txt_text_001)
ob_star = bpy.data.objects.new('Star', me_cylinder)
ob_triangles = bpy.data.objects.new('Triangles', me_circle)
ob_score_bg = bpy.data.objects.new('Score Bg', me_plane_001)

# ---- transforms, parenting, visibility, modifiers, constraints
ob_light.location = (0.0, 0.0, 3.0)
ob_light.lock_rotations_4d = False
ob_light.empty_display_type = 'ARROWS'
ob_light.color = (0.0, 0.0, 0.0, 0.0)
ob_light.lineart.crease_threshold = 0.0
ob_camera.location = (0.0, 0.0, 2.0)
ob_camera.lock_rotations_4d = False
ob_camera.empty_display_type = 'ARROWS'
ob_camera.color = (0.0, 0.0, 0.0, 0.0)
ob_camera.display_type = 'WIRE'
ob_camera.lineart.crease_threshold = 0.0
ob_score_bg_001.location = (0.0, 0.0, 0.0)
ob_score_bg_001.use_mesh_mirror_x = True
ob_score_bg_001.use_mesh_mirror_y = True
ob_score_bg_001.use_mesh_mirror_z = True
_vg = ob_score_bg_001.vertex_groups.new(name='Background')
ob_score_txt.location = (-5.3, 0.0, 0.1)
ob_score_txt.visible_shadow = False
ob_star_txt.location = (5.5, 0.0, 0.1)
ob_star_txt.visible_shadow = False
ob_star.location = (4.0, 0.0, 0.1)
ob_star.visible_shadow = False
_vg = ob_star.vertex_groups.new(name='Group')
ob_triangles.location = (1.294, 3.502, 0.05)
ob_triangles.rotation_euler = (0.0, -0.0, 2.314)
ob_triangles.visible_shadow = False
_m = ob_triangles.modifiers.new('GeometryNodes', 'NODES')
_m.node_group = ng_geometry_nodes
_m = ob_triangles.modifiers.new('Mask', 'MASK')
_m.invert_vertex_group = True
ob_score_bg.location = (0.0, 0.0, 0.0)
ob_score_bg.use_mesh_mirror_x = True
ob_score_bg.use_mesh_mirror_y = True
ob_score_bg.use_mesh_mirror_z = True
_vg = ob_score_bg.vertex_groups.new(name='Background')

# ---- collection membership
col_collection.objects.link(ob_light)
col_collection.objects.link(ob_camera)
col_collection.objects.link(ob_score_bg_001)
col_collection.objects.link(ob_score_txt)
col_collection.objects.link(ob_star_txt)
col_collection.objects.link(ob_star)
col_collection.objects.link(ob_triangles)
col_collection.objects.link(ob_score_bg)

# ---- scene / render settings (as saved in the file)
scene.camera = ob_camera
scene.frame_start = 1; scene.frame_end = 250; scene.frame_set(1)
scene.render.engine = 'BLENDER_EEVEE_NEXT'
scene.render.resolution_x = 6144
scene.render.resolution_y = 1024
scene.render.film_transparent = True
scene.cycles.sampling_pattern = 'TABULATED_SOBOL'
bpy.context.view_layer.update()
